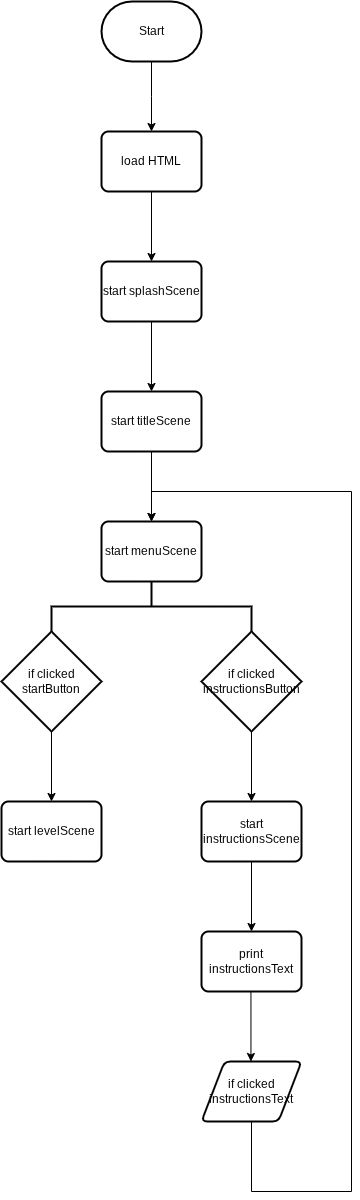

The diagram above was exported from draw.io. Its source (the exported page's mxGraphModel, read from the mxfile embedded in the PNG):
<mxGraphModel dx="984" dy="824" grid="1" gridSize="10" guides="1" tooltips="1" connect="1" arrows="1" fold="1" page="1" pageScale="1" pageWidth="850" pageHeight="1100" math="0" shadow="0">
  <root>
    <mxCell id="0" />
    <mxCell id="1" parent="0" />
    <mxCell id="4" style="edgeStyle=orthogonalEdgeStyle;html=1;rounded=0;" parent="1" source="2" edge="1">
      <mxGeometry relative="1" as="geometry">
        <mxPoint x="280" y="440" as="targetPoint" />
      </mxGeometry>
    </mxCell>
    <mxCell id="2" value="Start" style="strokeWidth=2;html=1;shape=mxgraph.flowchart.terminator;whiteSpace=wrap;" parent="1" vertex="1">
      <mxGeometry x="230" y="310" width="100" height="60" as="geometry" />
    </mxCell>
    <mxCell id="6" value="load HTML" style="rounded=1;whiteSpace=wrap;html=1;absoluteArcSize=1;arcSize=14;strokeWidth=2;" parent="1" vertex="1">
      <mxGeometry x="230" y="440" width="100" height="60" as="geometry" />
    </mxCell>
    <mxCell id="7" style="edgeStyle=orthogonalEdgeStyle;html=1;rounded=0;" parent="1" edge="1">
      <mxGeometry relative="1" as="geometry">
        <mxPoint x="280" y="500" as="sourcePoint" />
        <mxPoint x="280" y="570" as="targetPoint" />
      </mxGeometry>
    </mxCell>
    <mxCell id="8" value="start splashScene" style="rounded=1;whiteSpace=wrap;html=1;absoluteArcSize=1;arcSize=14;strokeWidth=2;" parent="1" vertex="1">
      <mxGeometry x="230" y="570" width="100" height="60" as="geometry" />
    </mxCell>
    <mxCell id="9" style="edgeStyle=orthogonalEdgeStyle;html=1;rounded=0;" parent="1" edge="1">
      <mxGeometry relative="1" as="geometry">
        <mxPoint x="280" y="630" as="sourcePoint" />
        <mxPoint x="280" y="700" as="targetPoint" />
      </mxGeometry>
    </mxCell>
    <mxCell id="10" value="start titleScene" style="rounded=1;whiteSpace=wrap;html=1;absoluteArcSize=1;arcSize=14;strokeWidth=2;" parent="1" vertex="1">
      <mxGeometry x="230" y="700" width="100" height="60" as="geometry" />
    </mxCell>
    <mxCell id="11" style="edgeStyle=orthogonalEdgeStyle;html=1;rounded=0;" parent="1" edge="1">
      <mxGeometry relative="1" as="geometry">
        <mxPoint x="280" y="760" as="sourcePoint" />
        <mxPoint x="280" y="830" as="targetPoint" />
      </mxGeometry>
    </mxCell>
    <mxCell id="12" value="start menuScene" style="rounded=1;whiteSpace=wrap;html=1;absoluteArcSize=1;arcSize=14;strokeWidth=2;" parent="1" vertex="1">
      <mxGeometry x="230" y="830" width="100" height="60" as="geometry" />
    </mxCell>
    <mxCell id="13" value="" style="strokeWidth=2;html=1;shape=mxgraph.flowchart.annotation_2;align=left;labelPosition=right;pointerEvents=1;direction=south;" parent="1" vertex="1">
      <mxGeometry x="180" y="890" width="200" height="50" as="geometry" />
    </mxCell>
    <mxCell id="14" value="if clicked startButton" style="strokeWidth=2;html=1;shape=mxgraph.flowchart.decision;whiteSpace=wrap;" parent="1" vertex="1">
      <mxGeometry x="130" y="940" width="100" height="100" as="geometry" />
    </mxCell>
    <mxCell id="15" value="if clicked instructionsButton" style="strokeWidth=2;html=1;shape=mxgraph.flowchart.decision;whiteSpace=wrap;" parent="1" vertex="1">
      <mxGeometry x="330" y="940" width="100" height="100" as="geometry" />
    </mxCell>
    <mxCell id="19" style="edgeStyle=orthogonalEdgeStyle;html=1;rounded=0;" parent="1" edge="1">
      <mxGeometry relative="1" as="geometry">
        <mxPoint x="380" y="1040" as="sourcePoint" />
        <mxPoint x="380" y="1110" as="targetPoint" />
      </mxGeometry>
    </mxCell>
    <mxCell id="20" value="start instructionsScene" style="rounded=1;whiteSpace=wrap;html=1;absoluteArcSize=1;arcSize=14;strokeWidth=2;" parent="1" vertex="1">
      <mxGeometry x="330" y="1110" width="100" height="60" as="geometry" />
    </mxCell>
    <mxCell id="22" style="edgeStyle=orthogonalEdgeStyle;html=1;rounded=0;" parent="1" edge="1">
      <mxGeometry relative="1" as="geometry">
        <mxPoint x="380" y="1170" as="sourcePoint" />
        <mxPoint x="380" y="1240" as="targetPoint" />
      </mxGeometry>
    </mxCell>
    <mxCell id="23" value="print instructionsText" style="rounded=1;whiteSpace=wrap;html=1;absoluteArcSize=1;arcSize=14;strokeWidth=2;" parent="1" vertex="1">
      <mxGeometry x="330" y="1240" width="100" height="60" as="geometry" />
    </mxCell>
    <mxCell id="24" style="edgeStyle=orthogonalEdgeStyle;html=1;rounded=0;entryX=0.5;entryY=0;entryDx=0;entryDy=0;" parent="1" target="12" edge="1">
      <mxGeometry relative="1" as="geometry">
        <mxPoint x="380" y="1430" as="sourcePoint" />
        <mxPoint x="280" y="820" as="targetPoint" />
        <Array as="points">
          <mxPoint x="380" y="1500" />
          <mxPoint x="480" y="1500" />
          <mxPoint x="480" y="800" />
          <mxPoint x="280" y="800" />
        </Array>
      </mxGeometry>
    </mxCell>
    <mxCell id="26" style="edgeStyle=orthogonalEdgeStyle;html=1;rounded=0;" parent="1" edge="1">
      <mxGeometry relative="1" as="geometry">
        <mxPoint x="379.44" y="1300" as="sourcePoint" />
        <mxPoint x="379.44" y="1370" as="targetPoint" />
      </mxGeometry>
    </mxCell>
    <mxCell id="27" style="edgeStyle=orthogonalEdgeStyle;html=1;rounded=0;" parent="1" edge="1">
      <mxGeometry relative="1" as="geometry">
        <mxPoint x="180" y="1040" as="sourcePoint" />
        <mxPoint x="180" y="1110" as="targetPoint" />
      </mxGeometry>
    </mxCell>
    <mxCell id="28" value="start levelScene" style="rounded=1;whiteSpace=wrap;html=1;absoluteArcSize=1;arcSize=14;strokeWidth=2;" parent="1" vertex="1">
      <mxGeometry x="130" y="1110" width="100" height="60" as="geometry" />
    </mxCell>
    <mxCell id="31" value="&lt;span style=&quot;color: rgb(0, 0, 0);&quot;&gt;if clicked instructionsText&lt;/span&gt;" style="shape=parallelogram;html=1;strokeWidth=2;perimeter=parallelogramPerimeter;whiteSpace=wrap;rounded=1;arcSize=12;size=0.23;" parent="1" vertex="1">
      <mxGeometry x="330" y="1370" width="100" height="60" as="geometry" />
    </mxCell>
  </root>
</mxGraphModel>